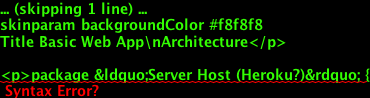

The diagram above was rendered by PlantUML. Its source (embedded in the PNG):
@startuml
skinparam backgroundColor #f8f8f8
Title Basic Web App\nArchitecture</p>

<p>package &ldquo;Server Host (Heroku?)&rdquo; {
   database &ldquo;database&rdquo; as Db
   [rails server] as Srv
}
[browser 1] as Clt1
[browser 2] as Clt2</p>

<p>Db -left- Srv
Srv -up- Clt1
Srv -up- Clt2

@enduml